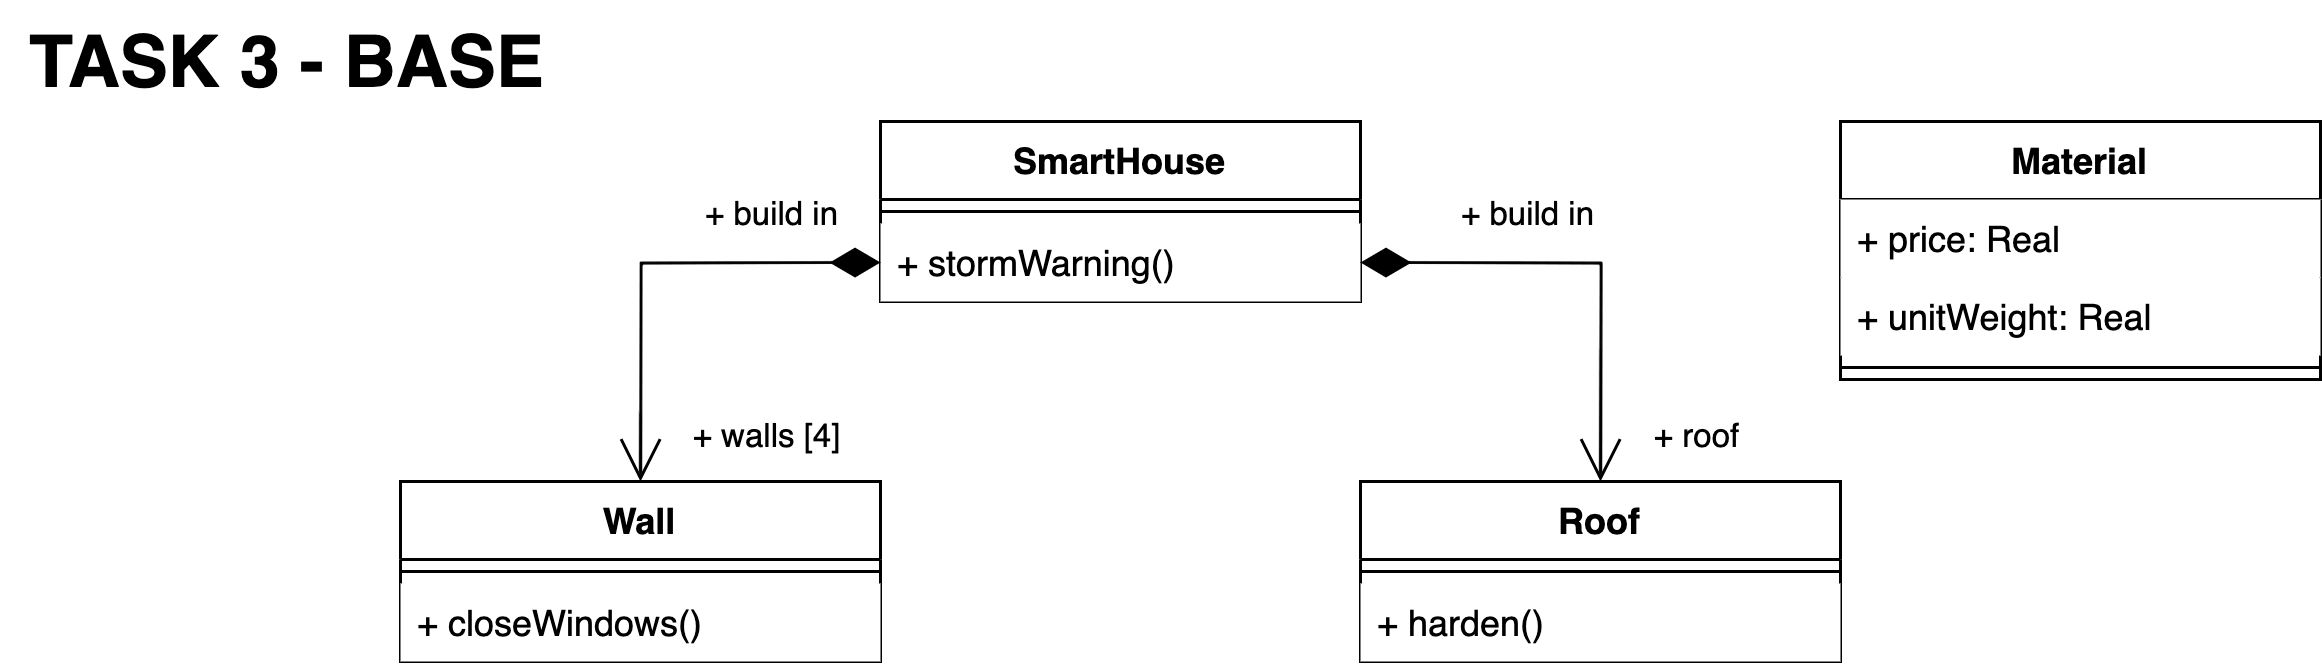

The diagram above was exported from draw.io. Its source (the exported page's mxGraphModel, read from the mxfile embedded in the PNG):
<mxGraphModel dx="6563" dy="3180" grid="0" gridSize="10" guides="1" tooltips="1" connect="1" arrows="1" fold="1" page="1" pageScale="1" pageWidth="827" pageHeight="1169" math="0" shadow="0">
  <root>
    <mxCell id="_1291eds3S58c0WRWiCV-0" />
    <mxCell id="_1291eds3S58c0WRWiCV-1" parent="_1291eds3S58c0WRWiCV-0" />
    <mxCell id="YIEmKiJ42zTwpoQYgKHM-0" value="SmartHouse" style="swimlane;fontStyle=1;align=center;verticalAlign=top;childLayout=stackLayout;horizontal=1;startSize=26;horizontalStack=0;resizeParent=1;resizeParentMax=0;resizeLast=0;collapsible=1;marginBottom=0;whiteSpace=wrap;html=1;" parent="_1291eds3S58c0WRWiCV-1" vertex="1">
      <mxGeometry x="-534" y="40" width="160" height="60" as="geometry" />
    </mxCell>
    <mxCell id="YIEmKiJ42zTwpoQYgKHM-2" value="" style="line;strokeWidth=1;fillColor=none;align=left;verticalAlign=middle;spacingTop=-1;spacingLeft=3;spacingRight=3;rotatable=0;labelPosition=right;points=[];portConstraint=eastwest;strokeColor=inherit;" parent="YIEmKiJ42zTwpoQYgKHM-0" vertex="1">
      <mxGeometry y="26" width="160" height="8" as="geometry" />
    </mxCell>
    <mxCell id="YIEmKiJ42zTwpoQYgKHM-3" value="+ stormWarning()" style="text;strokeColor=none;fillColor=default;align=left;verticalAlign=top;spacingLeft=4;spacingRight=4;overflow=hidden;rotatable=0;points=[[0,0.5],[1,0.5]];portConstraint=eastwest;whiteSpace=wrap;html=1;" parent="YIEmKiJ42zTwpoQYgKHM-0" vertex="1">
      <mxGeometry y="34" width="160" height="26" as="geometry" />
    </mxCell>
    <mxCell id="YIEmKiJ42zTwpoQYgKHM-4" value="Wall" style="swimlane;fontStyle=1;align=center;verticalAlign=top;childLayout=stackLayout;horizontal=1;startSize=26;horizontalStack=0;resizeParent=1;resizeParentMax=0;resizeLast=0;collapsible=1;marginBottom=0;whiteSpace=wrap;html=1;" parent="_1291eds3S58c0WRWiCV-1" vertex="1">
      <mxGeometry x="-694" y="160" width="160" height="60" as="geometry" />
    </mxCell>
    <mxCell id="YIEmKiJ42zTwpoQYgKHM-6" value="" style="line;strokeWidth=1;fillColor=none;align=left;verticalAlign=middle;spacingTop=-1;spacingLeft=3;spacingRight=3;rotatable=0;labelPosition=right;points=[];portConstraint=eastwest;strokeColor=inherit;" parent="YIEmKiJ42zTwpoQYgKHM-4" vertex="1">
      <mxGeometry y="26" width="160" height="8" as="geometry" />
    </mxCell>
    <mxCell id="YIEmKiJ42zTwpoQYgKHM-7" value="+ closeWindows()" style="text;strokeColor=none;fillColor=default;align=left;verticalAlign=top;spacingLeft=4;spacingRight=4;overflow=hidden;rotatable=0;points=[[0,0.5],[1,0.5]];portConstraint=eastwest;whiteSpace=wrap;html=1;" parent="YIEmKiJ42zTwpoQYgKHM-4" vertex="1">
      <mxGeometry y="34" width="160" height="26" as="geometry" />
    </mxCell>
    <mxCell id="YIEmKiJ42zTwpoQYgKHM-8" value="Roof" style="swimlane;fontStyle=1;align=center;verticalAlign=top;childLayout=stackLayout;horizontal=1;startSize=26;horizontalStack=0;resizeParent=1;resizeParentMax=0;resizeLast=0;collapsible=1;marginBottom=0;whiteSpace=wrap;html=1;" parent="_1291eds3S58c0WRWiCV-1" vertex="1">
      <mxGeometry x="-374" y="160" width="160" height="60" as="geometry" />
    </mxCell>
    <mxCell id="YIEmKiJ42zTwpoQYgKHM-9" value="" style="line;strokeWidth=1;fillColor=default;align=left;verticalAlign=middle;spacingTop=-1;spacingLeft=3;spacingRight=3;rotatable=0;labelPosition=right;points=[];portConstraint=eastwest;strokeColor=inherit;" parent="YIEmKiJ42zTwpoQYgKHM-8" vertex="1">
      <mxGeometry y="26" width="160" height="8" as="geometry" />
    </mxCell>
    <mxCell id="YIEmKiJ42zTwpoQYgKHM-10" value="+ harden()" style="text;strokeColor=none;fillColor=default;align=left;verticalAlign=top;spacingLeft=4;spacingRight=4;overflow=hidden;rotatable=0;points=[[0,0.5],[1,0.5]];portConstraint=eastwest;whiteSpace=wrap;html=1;" parent="YIEmKiJ42zTwpoQYgKHM-8" vertex="1">
      <mxGeometry y="34" width="160" height="26" as="geometry" />
    </mxCell>
    <mxCell id="YIEmKiJ42zTwpoQYgKHM-11" value="+ build in" style="endArrow=open;html=1;endSize=12;startArrow=diamondThin;startSize=14;startFill=1;edgeStyle=orthogonalEdgeStyle;align=left;verticalAlign=bottom;rounded=0;exitX=1;exitY=0.5;exitDx=0;exitDy=0;entryX=0.5;entryY=0;entryDx=0;entryDy=0;" parent="_1291eds3S58c0WRWiCV-1" source="YIEmKiJ42zTwpoQYgKHM-3" target="YIEmKiJ42zTwpoQYgKHM-8" edge="1">
      <mxGeometry x="-0.6078" y="7" relative="1" as="geometry">
        <mxPoint x="-364" y="110" as="sourcePoint" />
        <mxPoint x="-204" y="110" as="targetPoint" />
        <mxPoint as="offset" />
      </mxGeometry>
    </mxCell>
    <mxCell id="YIEmKiJ42zTwpoQYgKHM-12" value="+ roof" style="edgeLabel;html=1;align=center;verticalAlign=middle;resizable=0;points=[];" parent="YIEmKiJ42zTwpoQYgKHM-11" connectable="0" vertex="1">
      <mxGeometry x="0.7909" relative="1" as="geometry">
        <mxPoint x="30" as="offset" />
      </mxGeometry>
    </mxCell>
    <mxCell id="YIEmKiJ42zTwpoQYgKHM-13" value="+ build in" style="endArrow=open;html=1;endSize=12;startArrow=diamondThin;startSize=14;startFill=1;edgeStyle=orthogonalEdgeStyle;align=left;verticalAlign=bottom;rounded=0;exitX=0;exitY=0.5;exitDx=0;exitDy=0;entryX=0.5;entryY=0;entryDx=0;entryDy=0;" parent="_1291eds3S58c0WRWiCV-1" source="YIEmKiJ42zTwpoQYgKHM-3" target="YIEmKiJ42zTwpoQYgKHM-4" edge="1">
      <mxGeometry x="-0.2157" y="-7" relative="1" as="geometry">
        <mxPoint x="-364" y="97" as="sourcePoint" />
        <mxPoint x="-304" y="170" as="targetPoint" />
        <mxPoint as="offset" />
      </mxGeometry>
    </mxCell>
    <mxCell id="YIEmKiJ42zTwpoQYgKHM-14" value="+ walls [4]" style="edgeLabel;html=1;align=center;verticalAlign=middle;resizable=0;points=[];" parent="YIEmKiJ42zTwpoQYgKHM-13" connectable="0" vertex="1">
      <mxGeometry x="0.7909" relative="1" as="geometry">
        <mxPoint x="40" as="offset" />
      </mxGeometry>
    </mxCell>
    <mxCell id="YIEmKiJ42zTwpoQYgKHM-23" value="Material" style="swimlane;fontStyle=1;align=center;verticalAlign=top;childLayout=stackLayout;horizontal=1;startSize=26;horizontalStack=0;resizeParent=1;resizeParentMax=0;resizeLast=0;collapsible=1;marginBottom=0;whiteSpace=wrap;html=1;" parent="_1291eds3S58c0WRWiCV-1" vertex="1">
      <mxGeometry x="-214" y="40" width="160" height="86" as="geometry" />
    </mxCell>
    <mxCell id="YIEmKiJ42zTwpoQYgKHM-24" value="+ price: Real" style="text;strokeColor=none;fillColor=default;align=left;verticalAlign=top;spacingLeft=4;spacingRight=4;overflow=hidden;rotatable=0;points=[[0,0.5],[1,0.5]];portConstraint=eastwest;whiteSpace=wrap;html=1;" parent="YIEmKiJ42zTwpoQYgKHM-23" vertex="1">
      <mxGeometry y="26" width="160" height="26" as="geometry" />
    </mxCell>
    <mxCell id="x3I6nCr5Ha4UMxm5WrP6-4" value="+ unitWeight: Real" style="text;strokeColor=none;fillColor=default;align=left;verticalAlign=top;spacingLeft=4;spacingRight=4;overflow=hidden;rotatable=0;points=[[0,0.5],[1,0.5]];portConstraint=eastwest;whiteSpace=wrap;html=1;" parent="YIEmKiJ42zTwpoQYgKHM-23" vertex="1">
      <mxGeometry y="52" width="160" height="26" as="geometry" />
    </mxCell>
    <mxCell id="YIEmKiJ42zTwpoQYgKHM-25" value="" style="line;strokeWidth=1;fillColor=default;align=left;verticalAlign=middle;spacingTop=-1;spacingLeft=3;spacingRight=3;rotatable=0;labelPosition=right;points=[];portConstraint=eastwest;strokeColor=inherit;" parent="YIEmKiJ42zTwpoQYgKHM-23" vertex="1">
      <mxGeometry y="78" width="160" height="8" as="geometry" />
    </mxCell>
    <mxCell id="x3I6nCr5Ha4UMxm5WrP6-5" value="&lt;b&gt;&lt;font style=&quot;font-size: 24px;&quot;&gt;TASK 3 - BASE&lt;/font&gt;&lt;/b&gt;" style="text;html=1;align=center;verticalAlign=middle;resizable=0;points=[];autosize=1;strokeColor=none;fillColor=none;" parent="_1291eds3S58c0WRWiCV-1" vertex="1">
      <mxGeometry x="-827" width="190" height="41" as="geometry" />
    </mxCell>
  </root>
</mxGraphModel>